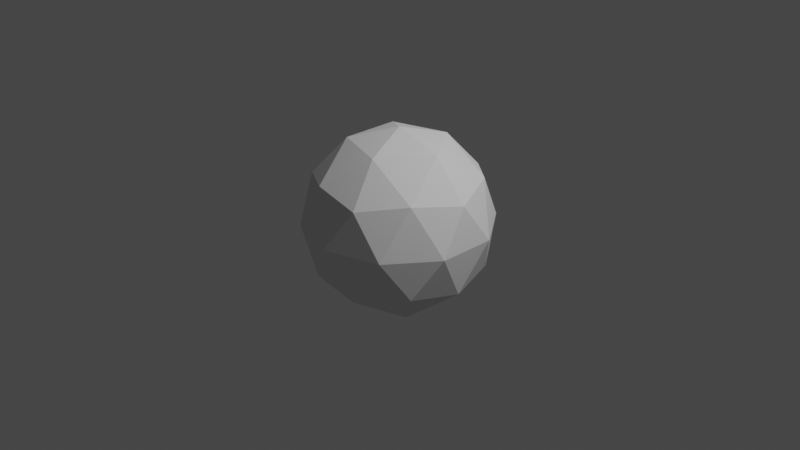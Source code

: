 # Source: sphere.blend  (saved by Blender 2.83.18; exported with 4.5.12 LTS)
import bpy
from mathutils import Matrix  # noqa: F401  (used for matrix-valued properties, if any)

bpy.ops.wm.read_factory_settings(use_empty=True)
scene = bpy.context.scene
scene.name = 'Scene'

# ---- collections
col_collection = bpy.data.collections.new('Collection'); scene.collection.children.link(col_collection)

# ---- world
world_world = bpy.data.worlds.new('World'); scene.world = world_world
world_world.use_nodes = True; world_world.node_tree.nodes.clear()
_N = world_world.node_tree.nodes; _L = world_world.node_tree.links
n0 = _N.new('ShaderNodeOutputWorld'); n0.name = 'World Output'; n0.location = (300, 300)
n1 = _N.new('ShaderNodeBackground'); n1.name = 'Background'; n1.location = (10, 300)
n1.inputs[0].default_value = (0.05088, 0.05088, 0.05088, 1.0)
_L.new(n1.outputs[0], n0.inputs[0])
n0.is_active_output = True
world_world.color = (0.05088, 0.05088, 0.05088)
world_world.use_sun_shadow = False
world_world.sun_shadow_jitter_overblur = 0.0

# ---- cameras
cam_camera = bpy.data.cameras.new('Camera')
cam_camera.clip_end = 100.0
cam_camera.ortho_scale = 7.314

# ---- lights
light_light = bpy.data.lights.new('Light', 'POINT')
light_light.transmission_factor = 0.0
light_light.energy = 1000.0
light_light.shadow_soft_size = 0.1
light_light.shadow_maximum_resolution = 0.006
light_light.use_absolute_resolution = True

# ---- meshes
me_icosphere = bpy.data.meshes.new('Icosphere')
me_icosphere.from_pydata([(0.0, 0.0, -1.0), (0.7236, -0.5257, -0.4472), (-0.2764, -0.8506, -0.4472), (-0.8944, 0.0, -0.4472), (-0.2764, 0.8506, -0.4472), (0.7236, 0.5257, -0.4472), (0.2764, -0.8506, 0.4472), (-0.7236, -0.5257, 0.4472), (-0.7236, 0.5257, 0.4472), (0.2764, 0.8506, 0.4472), (0.8944, 0.0, 0.4472), (0.0, 0.0, 1.0), (-0.1625, -0.5, -0.8507), (0.4253, -0.309, -0.8507), (0.2629, -0.809, -0.5257), (0.8506, 0.0, -0.5257), (0.4253, 0.309, -0.8507), (-0.5257, 0.0, -0.8507), (-0.6882, -0.5, -0.5257), (-0.1625, 0.5, -0.8507), (-0.6882, 0.5, -0.5257), (0.2629, 0.809, -0.5257), (0.9511, -0.309, 0.0), (0.9511, 0.309, 0.0), (0.0, -1.0, 0.0), (0.5878, -0.809, 0.0), (-0.9511, -0.309, 0.0), (-0.5878, -0.809, 0.0), (-0.5878, 0.809, 0.0), (-0.9511, 0.309, 0.0), (0.5878, 0.809, 0.0), (0.0, 1.0, 0.0), (0.6882, -0.5, 0.5257), (-0.2629, -0.809, 0.5257), (-0.8506, 0.0, 0.5257), (-0.2629, 0.809, 0.5257), (0.6882, 0.5, 0.5257), (0.1625, -0.5, 0.8507), (0.5257, 0.0, 0.8507), (-0.4253, -0.309, 0.8507), (-0.4253, 0.309, 0.8507), (0.1625, 0.5, 0.8507)], [], [(0, 13, 12), (1, 13, 15), (0, 12, 17), (0, 17, 19), (0, 19, 16), (1, 15, 22), (2, 14, 24), (3, 18, 26), (4, 20, 28), (5, 21, 30), (1, 22, 25), (2, 24, 27), (3, 26, 29), (4, 28, 31), (5, 30, 23), (6, 32, 37), (7, 33, 39), (8, 34, 40), (9, 35, 41), (10, 36, 38), (38, 41, 11), (38, 36, 41), (36, 9, 41), (41, 40, 11), (41, 35, 40), (35, 8, 40), (40, 39, 11), (40, 34, 39), (34, 7, 39), (39, 37, 11), (39, 33, 37), (33, 6, 37), (37, 38, 11), (37, 32, 38), (32, 10, 38), (23, 36, 10), (23, 30, 36), (30, 9, 36), (31, 35, 9), (31, 28, 35), (28, 8, 35), (29, 34, 8), (29, 26, 34), (26, 7, 34), (27, 33, 7), (27, 24, 33), (24, 6, 33), (25, 32, 6), (25, 22, 32), (22, 10, 32), (30, 31, 9), (30, 21, 31), (21, 4, 31), (28, 29, 8), (28, 20, 29), (20, 3, 29), (26, 27, 7), (26, 18, 27), (18, 2, 27), (24, 25, 6), (24, 14, 25), (14, 1, 25), (22, 23, 10), (22, 15, 23), (15, 5, 23), (16, 21, 5), (16, 19, 21), (19, 4, 21), (19, 20, 4), (19, 17, 20), (17, 3, 20), (17, 18, 3), (17, 12, 18), (12, 2, 18), (15, 16, 5), (15, 13, 16), (13, 0, 16), (12, 14, 2), (12, 13, 14), (13, 1, 14)])
_uv = me_icosphere.uv_layers.new(name='UVMap')
_uv.uv.foreach_set('vector', [0.8182, 0.0, 0.7727, 0.07873, 0.8636, 0.07873, 0.7273, 0.1575, 0.6818, 0.07873, 0.6364, 0.1575, 0.09091, 0.0, 0.04545, 0.07873, 0.1364, 0.07873, 0.2727, 0.0, 0.2273, 0.07873, 0.3182, 0.07873, 0.4545, 0.0, 0.4091, 0.07873, 0.5, 0.07873, 0.7273, 0.1575, 0.6364, 0.1575, 0.6818, 0.2362, 0.9091, 0.1575, 0.8182, 0.1575, 0.8636, 0.2362, 0.1818, 0.1575, 0.09091, 0.1575, 0.1364, 0.2362, 0.3636, 0.1575, 0.2727, 0.1575, 0.3182, 0.2362, 0.5455, 0.1575, 0.4545, 0.1575, 0.5, 0.2362, 0.7273, 0.1575, 0.6818, 0.2362, 0.7727, 0.2362, 0.9091, 0.1575, 0.8636, 0.2362, 0.9545, 0.2362, 0.1818, 0.1575, 0.1364, 0.2362, 0.2273, 0.2362, 0.3636, 0.1575, 0.3182, 0.2362, 0.4091, 0.2362, 0.5455, 0.1575, 0.5, 0.2362, 0.5909, 0.2362, 0.8182, 0.3149, 0.7273, 0.3149, 0.7727, 0.3937, 1.0, 0.3149, 0.9091, 0.3149, 0.9545, 0.3937, 0.2727, 0.3149, 0.1818, 0.3149, 0.2273, 0.3937, 0.4545, 0.3149, 0.3636, 0.3149, 0.4091, 0.3937, 0.6364, 0.3149, 0.5455, 0.3149, 0.5909, 0.3937, 0.5909, 0.3937, 0.5, 0.3937, 0.5455, 0.4724, 0.5909, 0.3937, 0.5455, 0.3149, 0.5, 0.3937, 0.5455, 0.3149, 0.4545, 0.3149, 0.5, 0.3937, 0.4091, 0.3937, 0.3182, 0.3937, 0.3636, 0.4724, 0.4091, 0.3937, 0.3636, 0.3149, 0.3182, 0.3937, 0.3636, 0.3149, 0.2727, 0.3149, 0.3182, 0.3937, 0.2273, 0.3937, 0.1364, 0.3937, 0.1818, 0.4724, 0.2273, 0.3937, 0.1818, 0.3149, 0.1364, 0.3937, 0.1818, 0.3149, 0.09091, 0.3149, 0.1364, 0.3937, 0.9545, 0.3937, 0.8636, 0.3937, 0.9091, 0.4724, 0.9545, 0.3937, 0.9091, 0.3149, 0.8636, 0.3937, 0.9091, 0.3149, 0.8182, 0.3149, 0.8636, 0.3937, 0.7727, 0.3937, 0.6818, 0.3937, 0.7273, 0.4724, 0.7727, 0.3937, 0.7273, 0.3149, 0.6818, 0.3937, 0.7273, 0.3149, 0.6364, 0.3149, 0.6818, 0.3937, 0.5909, 0.2362, 0.5455, 0.3149, 0.6364, 0.3149, 0.5909, 0.2362, 0.5, 0.2362, 0.5455, 0.3149, 0.5, 0.2362, 0.4545, 0.3149, 0.5455, 0.3149, 0.4091, 0.2362, 0.3636, 0.3149, 0.4545, 0.3149, 0.4091, 0.2362, 0.3182, 0.2362, 0.3636, 0.3149, 0.3182, 0.2362, 0.2727, 0.3149, 0.3636, 0.3149, 0.2273, 0.2362, 0.1818, 0.3149, 0.2727, 0.3149, 0.2273, 0.2362, 0.1364, 0.2362, 0.1818, 0.3149, 0.1364, 0.2362, 0.09091, 0.3149, 0.1818, 0.3149, 0.9545, 0.2362, 0.9091, 0.3149, 1.0, 0.3149, 0.9545, 0.2362, 0.8636, 0.2362, 0.9091, 0.3149, 0.8636, 0.2362, 0.8182, 0.3149, 0.9091, 0.3149, 0.7727, 0.2362, 0.7273, 0.3149, 0.8182, 0.3149, 0.7727, 0.2362, 0.6818, 0.2362, 0.7273, 0.3149, 0.6818, 0.2362, 0.6364, 0.3149, 0.7273, 0.3149, 0.5, 0.2362, 0.4091, 0.2362, 0.4545, 0.3149, 0.5, 0.2362, 0.4545, 0.1575, 0.4091, 0.2362, 0.4545, 0.1575, 0.3636, 0.1575, 0.4091, 0.2362, 0.3182, 0.2362, 0.2273, 0.2362, 0.2727, 0.3149, 0.3182, 0.2362, 0.2727, 0.1575, 0.2273, 0.2362, 0.2727, 0.1575, 0.1818, 0.1575, 0.2273, 0.2362, 0.1364, 0.2362, 0.04545, 0.2362, 0.09091, 0.3149, 0.1364, 0.2362, 0.09091, 0.1575, 0.04545, 0.2362, 0.09091, 0.1575, 0.0, 0.1575, 0.04545, 0.2362, 0.8636, 0.2362, 0.7727, 0.2362, 0.8182, 0.3149, 0.8636, 0.2362, 0.8182, 0.1575, 0.7727, 0.2362, 0.8182, 0.1575, 0.7273, 0.1575, 0.7727, 0.2362, 0.6818, 0.2362, 0.5909, 0.2362, 0.6364, 0.3149, 0.6818, 0.2362, 0.6364, 0.1575, 0.5909, 0.2362, 0.6364, 0.1575, 0.5455, 0.1575, 0.5909, 0.2362, 0.5, 0.07873, 0.4545, 0.1575, 0.5455, 0.1575, 0.5, 0.07873, 0.4091, 0.07873, 0.4545, 0.1575, 0.4091, 0.07873, 0.3636, 0.1575, 0.4545, 0.1575, 0.3182, 0.07873, 0.2727, 0.1575, 0.3636, 0.1575, 0.3182, 0.07873, 0.2273, 0.07873, 0.2727, 0.1575, 0.2273, 0.07873, 0.1818, 0.1575, 0.2727, 0.1575, 0.1364, 0.07873, 0.09091, 0.1575, 0.1818, 0.1575, 0.1364, 0.07873, 0.04545, 0.07873, 0.09091, 0.1575, 0.04545, 0.07873, 0.0, 0.1575, 0.09091, 0.1575, 0.6364, 0.1575, 0.5909, 0.07873, 0.5455, 0.1575, 0.6364, 0.1575, 0.6818, 0.07873, 0.5909, 0.07873, 0.6818, 0.07873, 0.6364, 0.0, 0.5909, 0.07873, 0.8636, 0.07873, 0.8182, 0.1575, 0.9091, 0.1575, 0.8636, 0.07873, 0.7727, 0.07873, 0.8182, 0.1575, 0.7727, 0.07873, 0.7273, 0.1575, 0.8182, 0.1575])
me_icosphere.use_remesh_fix_poles = True
me_icosphere.use_remesh_preserve_attributes = False
me_icosphere.use_mirror_vertex_groups = False
me_icosphere.update()

# ---- objects
ob_light = bpy.data.objects.new('Light', light_light)
ob_camera = bpy.data.objects.new('Camera', cam_camera)
ob_icosphere = bpy.data.objects.new('Icosphere', me_icosphere)

# ---- transforms, parenting, visibility, modifiers, constraints
ob_light.location = (4.076, 1.005, 5.904)
ob_light.rotation_euler = (0.6503, 0.05522, 1.866)
ob_light.lock_rotations_4d = False
ob_light.empty_display_type = 'ARROWS'
ob_light.color = (0.0, 0.0, 0.0, 0.0)
ob_light.lineart.crease_threshold = 0.0
ob_camera.location = (7.359, -6.926, 4.958)
ob_camera.rotation_euler = (1.109, 0.0, 0.8149)
ob_camera.lock_rotations_4d = False
ob_camera.empty_display_type = 'ARROWS'
ob_camera.color = (0.0, 0.0, 0.0, 0.0)
ob_camera.display_type = 'WIRE'
ob_camera.lineart.crease_threshold = 0.0
ob_icosphere.location = (0.0, 0.0, 0.0)
ob_icosphere.lineart.crease_threshold = 0.0

# ---- collection membership
col_collection.objects.link(ob_light)
col_collection.objects.link(ob_camera)
col_collection.objects.link(ob_icosphere)

# ---- scene / render settings (as saved in the file)
scene.camera = ob_camera
scene.frame_start = 1; scene.frame_end = 250; scene.frame_set(1)
scene.render.engine = 'BLENDER_EEVEE_NEXT'
scene.cycles.use_denoising = False
scene.cycles.samples = 128
scene.cycles.sampling_pattern = 'TABULATED_SOBOL'
scene.cycles.use_adaptive_sampling = False
scene.cycles.use_light_tree = False
scene.view_settings.view_transform = 'Filmic'
bpy.context.view_layer.update()
